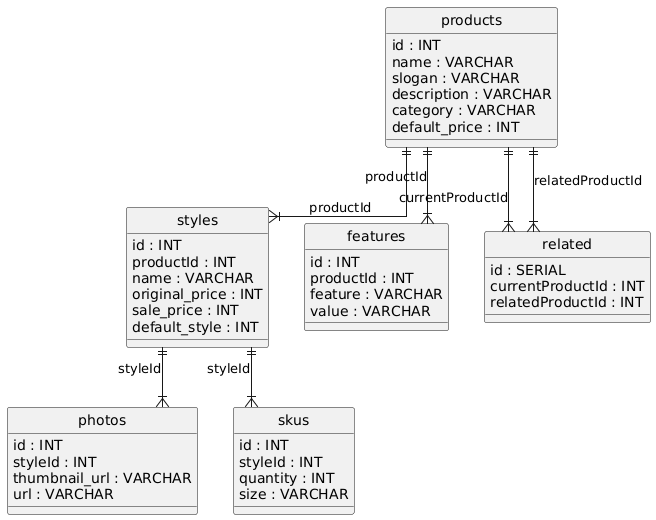

The diagram above was rendered by PlantUML. Its source (embedded in the PNG):
@startuml
hide circle
skinparam linetype ortho

entity "products" as products {
  id : INT
  name : VARCHAR
  slogan : VARCHAR
  description : VARCHAR
  category : VARCHAR
  default_price : INT
}

entity "styles" as styles {
  id : INT
  productId : INT
  name : VARCHAR
  original_price : INT
  sale_price : INT
  default_style : INT
}

entity "features" as features {
  id : INT
  productId : INT
  feature : VARCHAR
  value : VARCHAR
}

entity "related" as related {
  id : SERIAL
  currentProductId : INT
  relatedProductId : INT
}

entity "photos" as photos {
  id : INT
  styleId : INT
  thumbnail_url : VARCHAR
  url : VARCHAR
}

entity "skus" as skus {
  id : INT
  styleId : INT
  quantity : INT
  size : VARCHAR
}

products ||--|{ styles : "productId"
products ||--|{ features : "productId"
products ||--|{ related : "currentProductId"
products ||--|{ related : "relatedProductId"
styles ||--|{ photos : "styleId"
styles ||--|{ skus : "styleId"
@enduml